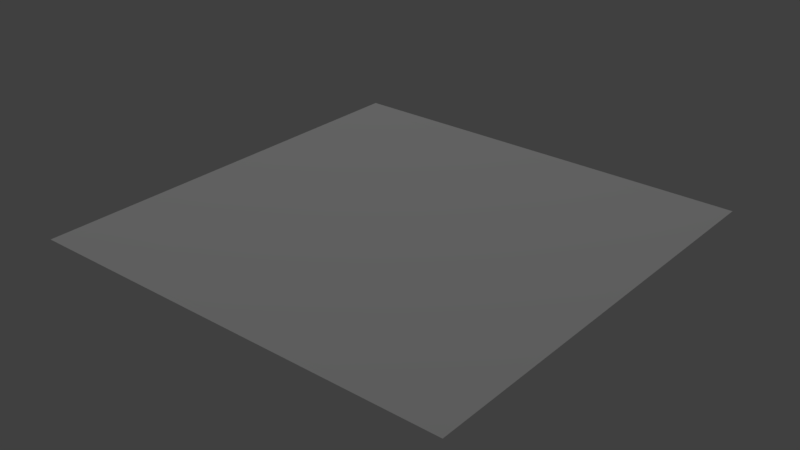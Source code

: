 # Source: FloorModel.blend  (saved by Blender 2.79.0; exported with 4.5.12 LTS)
import bpy
from mathutils import Matrix  # noqa: F401  (used for matrix-valued properties, if any)

bpy.ops.wm.read_factory_settings(use_empty=True)
scene = bpy.context.scene
scene.name = 'Scene'

# ---- collections
col_collection_1 = bpy.data.collections.new('Collection 1'); scene.collection.children.link(col_collection_1)

# ---- world
world_world = bpy.data.worlds.new('World'); scene.world = world_world
world_world.color = (0.05088, 0.05088, 0.05088)
world_world.use_sun_shadow = False
world_world.sun_shadow_jitter_overblur = 0.0
world_world.cycles.sampling_method = 'MANUAL'

# ---- lights
light_lamp = bpy.data.lights.new('Lamp', 'POINT')
light_lamp.transmission_factor = 0.0
light_lamp.cutoff_distance = 30.0
light_lamp.energy = 100.0
light_lamp.shadow_buffer_clip_start = 1.001
light_lamp.shadow_soft_size = 0.1
light_lamp.shadow_maximum_resolution = 0.006
light_lamp.use_absolute_resolution = True

# ---- meshes
me_plane = bpy.data.meshes.new('Plane')
me_plane.from_pydata([(-1.0, -1.0, 0.0), (1.0, -1.0, 0.0), (-1.0, 1.0, 0.0), (1.0, 1.0, 0.0)], [], [(0, 1, 3, 2)])
me_plane.use_remesh_preserve_volume = False
me_plane.use_remesh_preserve_attributes = False
me_plane.use_mirror_vertex_groups = False
me_plane.update()

# ---- objects
ob_plane = bpy.data.objects.new('Plane', me_plane)
ob_lamp = bpy.data.objects.new('Lamp', light_lamp)

# ---- transforms, parenting, visibility, modifiers, constraints
ob_plane.location = (0.0171, -0.0641, 1.0)
ob_plane.scale = (0.5, 0.5, 1.0)
ob_plane.lineart.crease_threshold = 0.0
ob_lamp.location = (-0.9479, 1.005, 5.904)
ob_lamp.rotation_euler = (0.6503, 0.05522, 1.866)
ob_lamp.lock_rotations_4d = False
ob_lamp.empty_display_type = 'ARROWS'
ob_lamp.color = (0.0, 0.0, 0.0, 0.0)
ob_lamp.lineart.crease_threshold = 0.0

# ---- collection membership
col_collection_1.objects.link(ob_plane)
col_collection_1.objects.link(ob_lamp)

# ---- scene / render settings (as saved in the file)
scene.frame_start = 1; scene.frame_end = 250; scene.frame_set(1)
scene.render.engine = 'BLENDER_EEVEE_NEXT'
scene.render.resolution_percentage = 50
scene.render.dither_intensity = 0.0
scene.cycles.use_denoising = False
scene.cycles.samples = 128
scene.cycles.sampling_pattern = 'TABULATED_SOBOL'
scene.cycles.use_adaptive_sampling = False
scene.cycles.use_light_tree = False
scene.cycles.blur_glossy = 0.0
scene.cycles.sample_clamp_indirect = 0.0
scene.view_settings.view_transform = 'Standard'
bpy.context.view_layer.update()

# ---- added for rendering (the .blend has no active camera): camera
cam_auto = bpy.data.cameras.new('AutoCamera')
cam_auto.lens = 50.0
cam_auto.sensor_width = 36.0
cam_auto.clip_end = 1000.0
ob_auto_camera = bpy.data.objects.new('AutoCamera', cam_auto)
scene.collection.objects.link(ob_auto_camera)
ob_auto_camera.location = (1.32556, -1.63426, 2.04679)
ob_auto_camera.rotation_euler = (1.09748, -7.21219e-08, 0.694738)
scene.camera = ob_auto_camera
bpy.context.view_layer.update()
